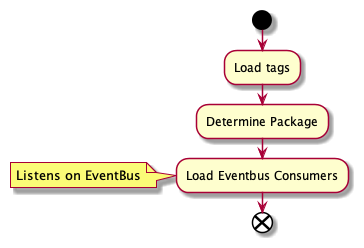

The diagram above was rendered by PlantUML. Its source (embedded in the PNG):
@startuml DBVerticleFlow
start
:Load tags;
:Determine Package;
:Load Eventbus Consumers;
note: Listens on EventBus
end
@enduml